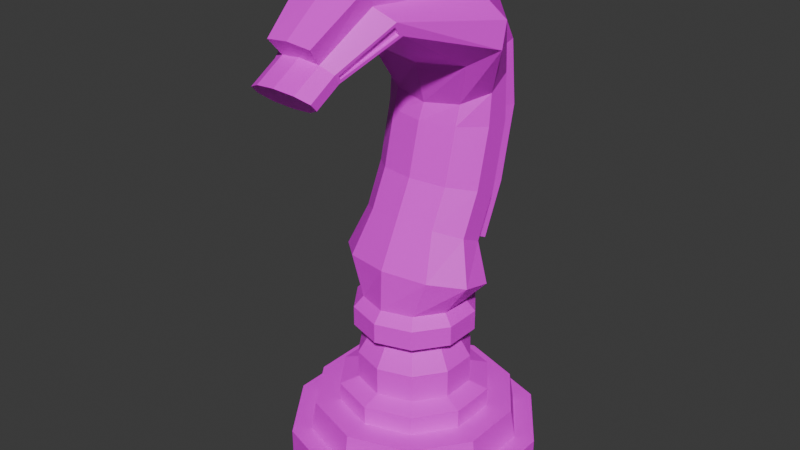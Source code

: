 # Source: BlackKnight.blend  (saved by Blender 4.5.91; exported with 4.5.12 LTS)
import bpy
from mathutils import Matrix  # noqa: F401  (used for matrix-valued properties, if any)

bpy.ops.wm.read_factory_settings(use_empty=True)
scene = bpy.context.scene
scene.name = 'Scene'

# ---- collections
col_collection = bpy.data.collections.new('Collection'); scene.collection.children.link(col_collection)

# ---- images (referenced by path relative to the original .blend; pixels are not part of the script)
import os
ASSET_DIR = os.environ.get("B2B_ASSET_DIR", "")  # directory of the original .blend (textures are referenced by path, not embedded)
HERE = os.path.dirname(os.path.abspath(__file__))  # packed textures are extracted next to this script under _unpacked/

def load_image(name, relpath, width, height, colorspace="sRGB"):
    """Load a texture the original file referenced (path relative to the .blend, or extracted next to this script)."""
    p = next((c for c in (os.path.join(HERE, relpath), os.path.join(ASSET_DIR, relpath)) if relpath and os.path.exists(c)), "")
    if p:
        img = bpy.data.images.load(p, check_existing=True)
        img.name = name
    else:  # same state as the original file: an image datablock whose file is absent (Cycles renders it pink)
        img = bpy.data.images.new(name, width, height)
        img.source = "FILE"
        img.filepath = "//" + (relpath or name)
    img.colorspace_settings.name = colorspace
    return img
img_imphenziapalette01_png = load_image('ImphenziaPalette01.png', 'ImphenziaPalette01.png', 1024, 1024, 'sRGB')

# ---- materials (node trees are filled in below, after node groups)
mat_material_001 = bpy.data.materials.new('Material.001')
mat_material_001.use_transparent_shadow = False

# ---- material node trees
mat_material_001.use_nodes = True; mat_material_001.node_tree.nodes.clear()
_N = mat_material_001.node_tree.nodes; _L = mat_material_001.node_tree.links
n0 = _N.new('ShaderNodeBsdfPrincipled'); n0.name = 'Principled BSDF'; n0.location = (10, 300)
n1 = _N.new('ShaderNodeOutputMaterial'); n1.name = 'Material Output'; n1.location = (300, 300)
n2 = _N.new('ShaderNodeTexImage'); n2.name = 'Image Texture'; n2.location = (-460, 98)
n2.image = img_imphenziapalette01_png
n2.interpolation = 'Closest'
_L.new(n0.outputs[0], n1.inputs[0])
_L.new(n2.outputs[0], n0.inputs[0])
n1.is_active_output = True

# ---- world
world_world = bpy.data.worlds.new('World'); scene.world = world_world
world_world.use_nodes = True; world_world.node_tree.nodes.clear()
_N = world_world.node_tree.nodes; _L = world_world.node_tree.links
n0 = _N.new('ShaderNodeOutputWorld'); n0.name = 'World Output'; n0.location = (300, 300)
n1 = _N.new('ShaderNodeBackground'); n1.name = 'Background'; n1.location = (10, 300)
n1.inputs[0].default_value = (0.05088, 0.05088, 0.05088, 1.0)
_L.new(n1.outputs[0], n0.inputs[0])
n0.is_active_output = True
world_world.color = (0.05088, 0.05088, 0.05088)
world_world.use_sun_shadow = False
world_world.sun_shadow_jitter_overblur = 0.0

# ---- meshes
me_cube_019 = bpy.data.meshes.new('Cube.019')
me_cube_019.from_pydata([(-0.2538, 0.2175, 0.07954), (-0.1016, 0.4269, 0.07954), (-0.1016, 0.6858, 0.07954), (-0.2538, 0.8953, 0.07954), (-0.5, 0.9753, 0.07954), (-0.7462, 0.8953, 0.07954), (-0.8984, 0.6858, 0.07954), (-0.8984, 0.4269, 0.07954), (-0.5, 0.1374, 0.07954), (-0.7462, 0.2175, 0.07954), (-0.2926, 0.2709, 0.07954), (-0.2538, 0.2175, 0.0), (-0.1644, 0.4473, 0.07954), (-0.1016, 0.4269, 0.0), (-0.1644, 0.6654, 0.07954), (-0.1016, 0.6858, 0.0), (-0.2926, 0.8418, 0.07954), (-0.2538, 0.8953, 0.0), (-0.5, 0.9092, 0.07954), (-0.5, 0.9753, 0.0), (-0.7074, 0.8418, 0.07954), (-0.7462, 0.8953, 0.0), (-0.8356, 0.6654, 0.07954), (-0.8984, 0.6858, 0.0), (-0.8356, 0.4473, 0.07954), (-0.8984, 0.4269, 0.0), (-0.7074, 0.2709, 0.07954), (-0.7462, 0.2175, 0.0), (-0.5, 0.2035, 0.07954), (-0.5, 0.1374, 0.0), (-0.3513, 0.3517, 0.179), (-0.2594, 0.4782, 0.179), (-0.2594, 0.6346, 0.179), (-0.3513, 0.761, 0.179), (-0.5, 0.8094, 0.179), (-0.6487, 0.761, 0.179), (-0.7406, 0.6346, 0.179), (-0.7406, 0.4782, 0.179), (-0.5, 0.3034, 0.179), (-0.6487, 0.3517, 0.179), (-0.3021, 0.284, 0.179), (-0.1799, 0.4524, 0.179), (-0.1799, 0.6604, 0.179), (-0.3021, 0.8287, 0.179), (-0.5, 0.2198, 0.179), (-0.5, 0.893, 0.179), (-0.6979, 0.8287, 0.179), (-0.8201, 0.6604, 0.179), (-0.8201, 0.4524, 0.179), (-0.6979, 0.284, 0.179), (-0.3513, 0.3517, 0.2427), (-0.2594, 0.4782, 0.2427), (-0.2594, 0.6346, 0.2427), (-0.3513, 0.761, 0.2427), (-0.5, 0.3034, 0.2427), (-0.5, 0.8094, 0.2427), (-0.6487, 0.761, 0.2427), (-0.7406, 0.6346, 0.2427), (-0.7406, 0.4782, 0.2427), (-0.6487, 0.3517, 0.2427), (-0.3881, 0.4023, 0.2624), (-0.3189, 0.4975, 0.2624), (-0.3189, 0.6152, 0.2624), (-0.3881, 0.7104, 0.2624), (-0.5, 0.366, 0.2624), (-0.5, 0.7468, 0.2624), (-0.6119, 0.7104, 0.2624), (-0.6811, 0.6152, 0.2624), (-0.6811, 0.4975, 0.2624), (-0.6119, 0.4023, 0.2624), (-0.3881, 0.4023, 0.3564), (-0.3189, 0.4975, 0.3564), (-0.3189, 0.6152, 0.3564), (-0.3881, 0.7104, 0.3564), (-0.5, 0.366, 0.3564), (-0.5, 0.7468, 0.3564), (-0.6119, 0.7104, 0.3564), (-0.6811, 0.6152, 0.3564), (-0.6811, 0.4975, 0.3564), (-0.6119, 0.4023, 0.3564), (-0.4138, 0.4378, 0.4285), (-0.3606, 0.5111, 0.4285), (-0.3606, 0.6017, 0.4285), (-0.4138, 0.675, 0.4285), (-0.5, 0.4098, 0.4285), (-0.5, 0.703, 0.4285), (-0.5862, 0.675, 0.4285), (-0.6394, 0.6017, 0.4285), (-0.6394, 0.5111, 0.4285), (-0.5862, 0.4378, 0.4285), (-0.3812, 0.3929, 0.4624), (-0.3078, 0.4939, 0.4624), (-0.3078, 0.6188, 0.4624), (-0.3812, 0.7198, 0.4624), (-0.5, 0.3543, 0.4624), (-0.5, 0.7584, 0.4624), (-0.6188, 0.7198, 0.4624), (-0.6922, 0.6188, 0.4624), (-0.6922, 0.4939, 0.4624), (-0.6188, 0.3929, 0.4624), (-0.3078, 0.4939, 0.5288), (-0.3078, 0.6188, 0.5288), (-0.3812, 0.7198, 0.5288), (-0.5, 0.3543, 0.5288), (-0.6922, 0.6188, 0.5288), (-0.6188, 0.3929, 0.5288), (-0.3812, 0.3929, 0.5288), (-0.5, 0.7584, 0.5288), (-0.6188, 0.7198, 0.5288), (-0.6922, 0.4939, 0.5288), (-0.3999, 0.4186, 0.5642), (-0.338, 0.5037, 0.5642), (-0.338, 0.609, 0.5642), (-0.3999, 0.6942, 0.5642), (-0.5, 0.386, 0.5642), (-0.5, 0.7267, 0.5642), (-0.6001, 0.6942, 0.5642), (-0.662, 0.609, 0.5642), (-0.662, 0.5037, 0.5642), (-0.6001, 0.4186, 0.5642), (-0.3521, 0.4222, 0.6942), (-0.2606, 0.5051, 0.6748), (-0.2606, 0.6076, 0.6508), (-0.3521, 0.6906, 0.6314), (-0.5, 0.3905, 0.7016), (-0.5, 0.7222, 0.624), (-0.6479, 0.6906, 0.6314), (-0.7394, 0.6076, 0.6508), (-0.7394, 0.5051, 0.6748), (-0.6479, 0.4222, 0.6942), (-0.3828, 0.4878, 0.839), (-0.3104, 0.549, 0.8106), (-0.3104, 0.6247, 0.7755), (-0.3828, 0.6859, 0.7471), (-0.5, 0.4645, 0.8498), (-0.5, 0.7092, 0.7363), (-0.6172, 0.6859, 0.7471), (-0.6896, 0.6247, 0.7755), (-0.6896, 0.549, 0.8106), (-0.6172, 0.4878, 0.839), (-0.3828, 0.5472, 0.9616), (-0.3104, 0.6129, 0.9462), (-0.3104, 0.694, 0.9271), (-0.3828, 0.7597, 0.9117), (-0.5, 0.5221, 0.9675), (-0.6172, 0.7597, 0.9117), (-0.6896, 0.694, 0.9271), (-0.6896, 0.6129, 0.9462), (-0.6172, 0.5472, 0.9616), (-0.3828, 0.5918, 1.14), (-0.3104, 0.6592, 1.139), (-0.3104, 0.7426, 1.139), (-0.3828, 0.81, 1.138), (-0.5, 0.566, 1.14), (-0.6172, 0.81, 1.138), (-0.6896, 0.7426, 1.139), (-0.6896, 0.6592, 1.139), (-0.6172, 0.5918, 1.14), (-0.3828, 0.6103, 1.205), (-0.3104, 0.6668, 1.242), (-0.3104, 0.7367, 1.287), (-0.3828, 0.7932, 1.324), (-0.5, 0.5887, 1.191), (-0.6172, 0.7932, 1.324), (-0.6896, 0.7367, 1.287), (-0.6896, 0.6668, 1.242), (-0.6172, 0.6103, 1.205), (-0.3232, 0.5544, 1.349), (-0.2139, 0.5685, 1.415), (-0.2139, 0.5859, 1.496), (-0.3232, 0.5999, 1.562), (-0.5, 0.549, 1.324), (-0.6768, 0.5999, 1.562), (-0.7861, 0.5859, 1.496), (-0.7861, 0.5685, 1.415), (-0.6768, 0.5544, 1.349), (-0.3968, 0.3107, 1.464), (-0.3356, 0.2787, 1.502), (-0.3356, 0.2635, 1.528), (-0.3968, 0.2463, 1.574), (-0.5, 0.3183, 1.451), (-0.6032, 0.2463, 1.574), (-0.6644, 0.2635, 1.528), (-0.6644, 0.2787, 1.502), (-0.6032, 0.3107, 1.464), (-0.4344, 0.1246, 1.382), (-0.3912, 0.115, 1.416), (-0.3912, 0.108, 1.427), (-0.4344, 0.08365, 1.452), (-0.5, 0.1295, 1.374), (-0.5, 0.07881, 1.46), (-0.5656, 0.08365, 1.452), (-0.6088, 0.108, 1.427), (-0.6088, 0.115, 1.416), (-0.5656, 0.1246, 1.382), (-0.4344, 0.04459, 1.336), (-0.3938, 0.02767, 1.355), (-0.3938, 0.006752, 1.378), (-0.4344, -0.01017, 1.396), (-0.5, 0.05105, 1.329), (-0.5, -0.01663, 1.403), (-0.5656, -0.01017, 1.396), (-0.6062, 0.006752, 1.378), (-0.6062, 0.02767, 1.355), (-0.5656, 0.04459, 1.336), (-0.5, 0.7695, 0.7093), (-0.6312, 0.7448, 0.7208), (-0.3688, 0.7448, 0.7208), (-0.5, 0.8475, 0.8852), (-0.6313, 0.8209, 0.8914), (-0.3687, 0.8209, 0.8914), (-0.5, 0.9017, 1.134), (-0.631, 0.8745, 1.134), (-0.369, 0.8745, 1.134), (-0.5, 0.8757, 1.364), (-0.6294, 0.853, 1.349), (-0.3706, 0.853, 1.349), (-0.5, 0.6334, 1.647), (-0.6874, 0.6289, 1.621), (-0.3126, 0.6289, 1.621), (-0.5, 0.2167, 1.65), (-0.6129, 0.2278, 1.637), (-0.3871, 0.2278, 1.637), (-0.5, 0.03775, 1.512), (-0.5751, 0.04301, 1.503), (-0.4249, 0.04301, 1.503), (-0.333, 0.2908, 1.498), (-0.333, 0.2662, 1.54), (-0.667, 0.2662, 1.54), (-0.667, 0.2908, 1.498), (-0.3938, 0.112, 1.404), (-0.3938, 0.09631, 1.431), (-0.6062, 0.09631, 1.431), (-0.6062, 0.112, 1.404), (-0.3455, 0.2813, 1.504), (-0.3455, 0.2661, 1.53), (-0.6545, 0.2661, 1.53), (-0.6545, 0.2813, 1.504), (-0.4012, 0.1176, 1.417), (-0.4012, 0.1106, 1.429), (-0.5988, 0.1106, 1.429), (-0.5988, 0.1176, 1.417)], [], [(22, 24, 48, 47), (25, 7, 6, 23), (26, 24, 7, 9), (29, 8, 9, 27), (28, 26, 9, 8), (24, 22, 6, 7), (13, 1, 0, 11), (22, 20, 5, 6), (11, 0, 8, 29), (26, 28, 44, 49), (20, 18, 4, 5), (15, 2, 1, 13), (16, 18, 45, 43), (18, 16, 3, 4), (17, 3, 2, 15), (20, 22, 47, 46), (16, 14, 2, 3), (21, 5, 4, 19), (23, 6, 5, 21), (10, 28, 8, 0), (19, 4, 3, 17), (14, 12, 1, 2), (12, 10, 0, 1), (27, 9, 7, 25), (28, 10, 40, 44), (29, 27, 25, 23, 21, 19, 17, 15, 13, 11), (14, 16, 43, 42), (24, 26, 49, 48), (18, 20, 46, 45), (10, 12, 41, 40), (12, 14, 42, 41), (32, 33, 53, 52), (31, 30, 40, 41), (33, 32, 42, 43), (32, 31, 41, 42), (30, 38, 44, 40), (35, 34, 45, 46), (36, 35, 46, 47), (37, 36, 47, 48), (39, 37, 48, 49), (38, 39, 49, 44), (34, 33, 43, 45), (54, 50, 60, 64), (39, 38, 54, 59), (35, 36, 57, 56), (31, 32, 52, 51), (33, 34, 55, 53), (36, 37, 58, 57), (38, 30, 50, 54), (30, 31, 51, 50), (37, 39, 59, 58), (34, 35, 56, 55), (60, 61, 71, 70), (50, 51, 61, 60), (58, 59, 69, 68), (55, 56, 66, 65), (52, 53, 63, 62), (59, 54, 64, 69), (56, 57, 67, 66), (51, 52, 62, 61), (53, 55, 65, 63), (57, 58, 68, 67), (78, 79, 89, 88), (68, 69, 79, 78), (65, 66, 76, 75), (62, 63, 73, 72), (69, 64, 74, 79), (66, 67, 77, 76), (61, 62, 72, 71), (63, 65, 75, 73), (67, 68, 78, 77), (64, 60, 70, 74), (85, 86, 96, 95), (75, 76, 86, 85), (72, 73, 83, 82), (79, 74, 84, 89), (76, 77, 87, 86), (71, 72, 82, 81), (73, 75, 85, 83), (77, 78, 88, 87), (74, 70, 80, 84), (70, 71, 81, 80), (92, 93, 102, 101), (82, 83, 93, 92), (89, 84, 94, 99), (86, 87, 97, 96), (81, 82, 92, 91), (83, 85, 95, 93), (87, 88, 98, 97), (84, 80, 90, 94), (80, 81, 91, 90), (88, 89, 99, 98), (99, 94, 103, 105), (96, 97, 104, 108), (91, 92, 101, 100), (93, 95, 107, 102), (97, 98, 109, 104), (94, 90, 106, 103), (90, 91, 100, 106), (98, 99, 105, 109), (95, 96, 108, 107), (100, 101, 112, 111), (117, 118, 128, 127), (102, 107, 115, 113), (104, 109, 118, 117), (103, 106, 110, 114), (106, 100, 111, 110), (109, 105, 119, 118), (107, 108, 116, 115), (101, 102, 113, 112), (105, 103, 114, 119), (108, 104, 117, 116), (124, 120, 130, 134), (114, 110, 120, 124), (110, 111, 121, 120), (118, 119, 129, 128), (115, 116, 126, 125), (112, 113, 123, 122), (119, 114, 124, 129), (116, 117, 127, 126), (111, 112, 122, 121), (113, 115, 125, 123), (130, 131, 141, 140), (120, 121, 131, 130), (128, 129, 139, 138), (125, 126, 136, 135), (122, 123, 133, 132), (129, 124, 134, 139), (126, 127, 137, 136), (121, 122, 132, 131), (123, 125, 135, 133), (127, 128, 138, 137), (147, 148, 157, 156), (138, 139, 148, 147), (161, 152, 213, 216), (132, 133, 143, 142), (139, 134, 144, 148), (136, 137, 146, 145), (131, 132, 142, 141), (136, 145, 209, 206), (137, 138, 147, 146), (134, 130, 140, 144), (135, 136, 206, 205), (179, 170, 219, 222), (142, 143, 152, 151), (148, 144, 153, 157), (145, 146, 155, 154), (141, 142, 151, 150), (154, 163, 215, 212), (146, 147, 156, 155), (144, 140, 149, 153), (140, 141, 150, 149), (160, 161, 170, 169), (151, 152, 161, 160), (157, 153, 162, 166), (154, 155, 164, 163), (150, 151, 160, 159), (190, 188, 225, 223), (155, 156, 165, 164), (153, 149, 158, 162), (149, 150, 159, 158), (156, 157, 166, 165), (172, 173, 228, 181), (166, 162, 171, 175), (163, 164, 173, 172), (159, 160, 169, 168), (152, 143, 210, 213), (164, 165, 174, 173), (162, 158, 167, 171), (158, 159, 168, 167), (165, 166, 175, 174), (133, 135, 205, 207), (178, 187, 239, 235), (168, 169, 227, 226), (170, 161, 216, 219), (173, 174, 229, 228), (171, 167, 176, 180), (167, 168, 226, 176), (174, 175, 184, 229), (145, 154, 212, 209), (169, 170, 179, 227), (175, 171, 180, 184), (232, 233, 203, 202), (172, 181, 221, 218), (183, 193, 241, 237), (180, 176, 185, 189), (176, 226, 230, 185), (229, 184, 194, 233), (188, 179, 222, 225), (227, 179, 188, 231), (184, 180, 189, 194), (181, 228, 232, 191), (195, 196, 197, 198, 200, 201, 202, 203, 204, 199), (189, 185, 195, 199), (185, 230, 196, 195), (233, 194, 204, 203), (190, 191, 201, 200), (231, 188, 198, 197), (194, 189, 199, 204), (191, 232, 202, 201), (230, 231, 197, 196), (188, 190, 200, 198), (205, 206, 209, 208), (207, 205, 208, 210), (211, 212, 215, 214), (208, 209, 212, 211), (210, 208, 211, 213), (213, 211, 214, 216), (216, 214, 217, 219), (214, 215, 218, 217), (219, 217, 220, 222), (217, 218, 221, 220), (222, 220, 223, 225), (220, 221, 224, 223), (191, 190, 223, 224), (181, 191, 224, 221), (163, 172, 218, 215), (143, 133, 207, 210), (178, 177, 226, 227), (183, 182, 228, 229), (186, 187, 231, 230), (192, 193, 233, 232), (187, 178, 227, 231), (177, 186, 230, 226), (193, 183, 229, 233), (182, 192, 232, 228), (234, 235, 239, 238), (236, 237, 241, 240), (187, 186, 238, 239), (177, 178, 235, 234), (192, 182, 236, 240), (186, 177, 234, 238), (193, 192, 240, 241), (182, 183, 237, 236)])
_uv = me_cube_019.uv_layers.new(name='UVMap')
_uv.uv.foreach_set('vector', [0.8193, 0.4275, 0.8193, 0.4275, 0.8193, 0.4275, 0.8193, 0.4275, 0.8193, 0.4275, 0.8193, 0.4275, 0.8193, 0.4275, 0.8193, 0.4275, 0.8193, 0.4275, 0.8193, 0.4275, 0.8193, 0.4275, 0.8193, 0.4275, 0.8193, 0.4275, 0.8193, 0.4275, 0.8193, 0.4275, 0.8193, 0.4275, 0.8193, 0.4275, 0.8193, 0.4275, 0.8193, 0.4275, 0.8193, 0.4275, 0.8193, 0.4275, 0.8193, 0.4275, 0.8193, 0.4275, 0.8193, 0.4275, 0.8193, 0.4275, 0.8193, 0.4275, 0.8193, 0.4275, 0.8193, 0.4275, 0.8193, 0.4275, 0.8193, 0.4275, 0.8193, 0.4275, 0.8193, 0.4275, 0.8193, 0.4275, 0.8193, 0.4275, 0.8193, 0.4275, 0.8193, 0.4275, 0.8193, 0.4275, 0.8193, 0.4275, 0.8193, 0.4275, 0.8193, 0.4275, 0.8193, 0.4275, 0.8193, 0.4275, 0.8193, 0.4275, 0.8193, 0.4275, 0.8193, 0.4275, 0.8193, 0.4275, 0.8193, 0.4275, 0.8193, 0.4275, 0.8193, 0.4275, 0.8193, 0.4275, 0.8193, 0.4275, 0.8193, 0.4275, 0.8193, 0.4275, 0.8193, 0.4275, 0.8193, 0.4275, 0.8193, 0.4275, 0.8193, 0.4275, 0.8193, 0.4275, 0.8193, 0.4275, 0.8193, 0.4275, 0.8193, 0.4275, 0.8193, 0.4275, 0.8193, 0.4275, 0.8193, 0.4275, 0.8193, 0.4275, 0.8193, 0.4275, 0.8193, 0.4275, 0.8193, 0.4275, 0.8193, 0.4275, 0.8193, 0.4275, 0.8193, 0.4275, 0.8193, 0.4275, 0.8193, 0.4275, 0.8193, 0.4275, 0.8193, 0.4275, 0.8193, 0.4275, 0.8193, 0.4275, 0.8193, 0.4275, 0.8193, 0.4275, 0.8193, 0.4275, 0.8193, 0.4275, 0.8193, 0.4275, 0.8193, 0.4275, 0.8193, 0.4275, 0.8193, 0.4275, 0.8193, 0.4275, 0.8193, 0.4275, 0.8193, 0.4275, 0.8193, 0.4275, 0.8193, 0.4275, 0.8193, 0.4275, 0.8193, 0.4275, 0.8193, 0.4275, 0.8193, 0.4275, 0.8193, 0.4275, 0.8193, 0.4275, 0.8193, 0.4275, 0.8193, 0.4275, 0.8193, 0.4275, 0.8193, 0.4275, 0.8193, 0.4275, 0.8193, 0.4275, 0.8193, 0.4275, 0.8193, 0.4275, 0.8193, 0.4275, 0.8193, 0.4275, 0.8193, 0.4275, 0.8193, 0.4275, 0.8193, 0.4275, 0.8193, 0.4275, 0.8193, 0.4275, 0.8193, 0.4275, 0.8193, 0.4275, 0.8193, 0.4275, 0.8193, 0.4275, 0.8193, 0.4275, 0.8193, 0.4275, 0.8193, 0.4275, 0.8193, 0.4275, 0.8193, 0.4275, 0.8193, 0.4275, 0.8193, 0.4275, 0.8193, 0.4275, 0.8193, 0.4275, 0.8193, 0.4275, 0.8193, 0.4275, 0.8193, 0.4275, 0.8193, 0.4275, 0.8193, 0.4275, 0.8193, 0.4275, 0.8193, 0.4275, 0.8193, 0.4275, 0.8193, 0.4275, 0.8193, 0.4275, 0.8193, 0.4275, 0.8193, 0.4275, 0.8193, 0.4275, 0.8193, 0.4275, 0.8193, 0.4275, 0.8193, 0.4275, 0.8193, 0.4275, 0.8193, 0.4275, 0.8193, 0.4275, 0.8193, 0.4275, 0.8193, 0.4275, 0.8193, 0.4275, 0.8193, 0.4275, 0.8193, 0.4275, 0.8193, 0.4275, 0.8193, 0.4275, 0.8193, 0.4275, 0.8193, 0.4275, 0.8193, 0.4275, 0.8193, 0.4275, 0.8193, 0.4275, 0.8193, 0.4275, 0.8193, 0.4275, 0.8193, 0.4275, 0.8193, 0.4275, 0.8193, 0.4275, 0.8193, 0.4275, 0.8193, 0.4275, 0.8193, 0.4275, 0.8193, 0.4275, 0.8193, 0.4275, 0.8193, 0.4275, 0.8193, 0.4275, 0.8193, 0.4275, 0.8193, 0.4275, 0.8193, 0.4275, 0.8193, 0.4275, 0.8193, 0.4275, 0.8193, 0.4275, 0.8193, 0.4275, 0.8193, 0.4275, 0.8193, 0.4275, 0.8193, 0.4275, 0.8193, 0.4275, 0.8193, 0.4275, 0.8193, 0.4275, 0.8193, 0.4275, 0.8193, 0.4275, 0.8193, 0.4275, 0.8193, 0.4275, 0.8193, 0.4275, 0.8193, 0.4275, 0.8193, 0.4275, 0.8193, 0.4275, 0.8193, 0.4275, 0.8193, 0.4275, 0.8193, 0.4275, 0.8193, 0.4275, 0.8193, 0.4275, 0.8193, 0.4275, 0.8193, 0.4275, 0.8193, 0.4275, 0.8193, 0.4275, 0.8193, 0.4275, 0.8193, 0.4275, 0.8193, 0.4275, 0.8193, 0.4275, 0.8193, 0.4275, 0.8193, 0.4275, 0.8193, 0.4275, 0.8193, 0.4275, 0.8193, 0.4275, 0.8193, 0.4275, 0.8193, 0.4275, 0.8193, 0.4275, 0.8193, 0.4275, 0.8193, 0.4275, 0.8193, 0.4275, 0.8193, 0.4275, 0.8193, 0.4275, 0.8193, 0.4275, 0.8193, 0.4275, 0.8193, 0.4275, 0.8193, 0.4275, 0.8193, 0.4275, 0.8193, 0.4275, 0.8193, 0.4275, 0.8193, 0.4275, 0.8193, 0.4275, 0.8193, 0.4275, 0.8193, 0.4275, 0.8193, 0.4275, 0.8193, 0.4275, 0.8193, 0.4275, 0.8193, 0.4275, 0.8193, 0.4275, 0.8193, 0.4275, 0.8193, 0.4275, 0.8193, 0.4275, 0.8193, 0.4275, 0.8193, 0.4275, 0.8193, 0.4275, 0.8193, 0.4275, 0.8193, 0.4275, 0.8193, 0.4275, 0.8193, 0.4275, 0.8193, 0.4275, 0.8193, 0.4275, 0.8193, 0.4275, 0.8193, 0.4275, 0.8193, 0.4275, 0.8193, 0.4275, 0.8193, 0.4275, 0.8193, 0.4275, 0.8193, 0.4275, 0.8193, 0.4275, 0.8193, 0.4275, 0.8193, 0.4275, 0.8193, 0.4275, 0.8193, 0.4275, 0.8193, 0.4275, 0.8193, 0.4275, 0.8193, 0.4275, 0.8193, 0.4275, 0.8193, 0.4275, 0.8193, 0.4275, 0.8193, 0.4275, 0.8193, 0.4275, 0.8193, 0.4275, 0.8193, 0.4275, 0.8193, 0.4275, 0.8193, 0.4275, 0.8193, 0.4275, 0.8193, 0.4275, 0.8193, 0.4275, 0.8193, 0.4275, 0.8193, 0.4275, 0.8193, 0.4275, 0.8193, 0.4275, 0.8193, 0.4275, 0.8193, 0.4275, 0.8193, 0.4275, 0.8193, 0.4275, 0.8193, 0.4275, 0.8193, 0.4275, 0.8193, 0.4275, 0.8193, 0.4275, 0.8193, 0.4275, 0.8193, 0.4275, 0.8193, 0.4275, 0.8193, 0.4275, 0.8193, 0.4275, 0.8193, 0.4275, 0.8193, 0.4275, 0.8193, 0.4275, 0.8193, 0.4275, 0.8193, 0.4275, 0.8193, 0.4275, 0.8193, 0.4275, 0.8193, 0.4275, 0.8193, 0.4275, 0.8193, 0.4275, 0.8193, 0.4275, 0.8193, 0.4275, 0.8193, 0.4275, 0.8193, 0.4275, 0.8193, 0.4275, 0.8193, 0.4275, 0.8193, 0.4275, 0.8193, 0.4275, 0.8193, 0.4275, 0.8193, 0.4275, 0.8193, 0.4275, 0.8193, 0.4275, 0.8193, 0.4275, 0.8193, 0.4275, 0.8193, 0.4275, 0.8193, 0.4275, 0.8193, 0.4275, 0.8193, 0.4275, 0.8193, 0.4275, 0.8193, 0.4275, 0.8193, 0.4275, 0.8193, 0.4275, 0.8193, 0.4275, 0.8193, 0.4275, 0.8193, 0.4275, 0.8193, 0.4275, 0.8193, 0.4275, 0.8193, 0.4275, 0.8193, 0.4275, 0.8193, 0.4275, 0.8193, 0.4275, 0.8193, 0.4275, 0.8193, 0.4275, 0.8193, 0.4275, 0.8193, 0.4275, 0.8193, 0.4275, 0.8193, 0.4275, 0.8193, 0.4275, 0.8193, 0.4275, 0.8193, 0.4275, 0.8193, 0.4275, 0.8193, 0.4275, 0.8193, 0.4275, 0.8193, 0.4275, 0.8193, 0.4275, 0.8193, 0.4275, 0.8193, 0.4275, 0.8193, 0.4275, 0.8193, 0.4275, 0.8193, 0.4275, 0.8193, 0.4275, 0.8193, 0.4275, 0.8193, 0.4275, 0.8193, 0.4275, 0.8193, 0.4275, 0.8193, 0.4275, 0.8193, 0.4275, 0.8193, 0.4275, 0.8193, 0.4275, 0.8193, 0.4275, 0.8193, 0.4275, 0.8193, 0.4275, 0.8193, 0.4275, 0.8193, 0.4275, 0.8193, 0.4275, 0.8193, 0.4275, 0.8193, 0.4275, 0.8193, 0.4275, 0.8193, 0.4275, 0.8193, 0.4275, 0.8193, 0.4275, 0.8193, 0.4275, 0.8193, 0.4275, 0.8193, 0.4275, 0.8193, 0.4275, 0.8193, 0.4275, 0.8193, 0.4275, 0.8193, 0.4275, 0.8193, 0.4275, 0.8193, 0.4275, 0.8193, 0.4275, 0.8193, 0.4275, 0.8193, 0.4275, 0.8193, 0.4275, 0.8193, 0.4275, 0.8193, 0.4275, 0.8193, 0.4275, 0.8193, 0.4275, 0.8193, 0.4275, 0.8193, 0.4275, 0.8193, 0.4275, 0.8193, 0.4275, 0.8193, 0.4275, 0.8193, 0.4275, 0.8193, 0.4275, 0.8193, 0.4275, 0.8193, 0.4275, 0.8193, 0.4275, 0.8193, 0.4275, 0.8193, 0.4275, 0.8193, 0.4275, 0.8193, 0.4275, 0.8193, 0.4275, 0.8193, 0.4275, 0.8193, 0.4275, 0.8193, 0.4275, 0.8193, 0.4275, 0.8193, 0.4275, 0.8193, 0.4275, 0.8193, 0.4275, 0.8193, 0.4275, 0.8193, 0.4275, 0.8193, 0.4275, 0.8193, 0.4275, 0.8193, 0.4275, 0.8193, 0.4275, 0.8193, 0.4275, 0.8193, 0.4275, 0.8193, 0.4275, 0.8193, 0.4275, 0.8193, 0.4275, 0.8193, 0.4275, 0.8193, 0.4275, 0.8193, 0.4275, 0.8193, 0.4275, 0.8193, 0.4275, 0.8193, 0.4275, 0.8193, 0.4275, 0.8193, 0.4275, 0.8193, 0.4275, 0.8193, 0.4275, 0.8193, 0.4275, 0.8193, 0.4275, 0.8193, 0.4275, 0.8193, 0.4275, 0.8193, 0.4275, 0.8193, 0.4275, 0.8193, 0.4275, 0.8193, 0.4275, 0.8193, 0.4275, 0.8193, 0.4275, 0.8193, 0.4275, 0.8193, 0.4275, 0.8193, 0.4275, 0.8193, 0.4275, 0.8193, 0.4275, 0.8193, 0.4275, 0.8193, 0.4275, 0.8193, 0.4275, 0.8193, 0.4275, 0.8193, 0.4275, 0.8193, 0.4275, 0.8193, 0.4275, 0.8193, 0.4275, 0.8193, 0.4275, 0.8193, 0.4275, 0.8193, 0.4275, 0.8193, 0.4275, 0.8193, 0.4275, 0.8193, 0.4275, 0.8193, 0.4275, 0.8193, 0.4275, 0.8193, 0.4275, 0.8193, 0.4275, 0.8193, 0.4275, 0.8193, 0.4275, 0.8193, 0.4275, 0.8193, 0.4275, 0.8193, 0.4275, 0.8193, 0.4275, 0.8193, 0.4275, 0.8193, 0.4275, 0.8193, 0.4275, 0.8193, 0.4275, 0.8193, 0.4275, 0.8193, 0.4275, 0.8193, 0.4275, 0.8193, 0.4275, 0.8193, 0.4275, 0.8193, 0.4275, 0.8193, 0.4275, 0.8193, 0.4275, 0.8193, 0.4275, 0.8193, 0.4275, 0.8193, 0.4275, 0.8193, 0.4275, 0.8193, 0.4275, 0.8193, 0.4275, 0.8193, 0.4275, 0.8193, 0.4275, 0.8193, 0.4275, 0.8193, 0.4275, 0.8193, 0.4275, 0.8193, 0.4275, 0.8193, 0.4275, 0.8193, 0.4275, 0.8193, 0.4275, 0.8193, 0.4275, 0.8193, 0.4275, 0.8193, 0.4275, 0.8193, 0.4275, 0.8193, 0.4275, 0.8193, 0.4275, 0.8193, 0.4275, 0.8193, 0.4275, 0.8193, 0.4275, 0.8193, 0.4275, 0.8193, 0.4275, 0.8193, 0.4275, 0.8193, 0.4275, 0.8193, 0.4275, 0.8193, 0.4275, 0.8193, 0.4275, 0.8193, 0.4275, 0.8193, 0.4275, 0.8193, 0.4275, 0.8193, 0.4275, 0.8193, 0.4275, 0.8193, 0.4275, 0.8193, 0.4275, 0.8193, 0.4275, 0.8193, 0.4275, 0.8193, 0.4275, 0.8193, 0.4275, 0.8193, 0.4275, 0.8193, 0.4275, 0.8193, 0.4275, 0.8193, 0.4275, 0.8193, 0.4275, 0.8193, 0.4275, 0.8193, 0.4275, 0.8193, 0.4275, 0.8193, 0.4275, 0.8193, 0.4275, 0.8193, 0.4275, 0.8193, 0.4275, 0.8193, 0.4275, 0.8193, 0.4275, 0.8193, 0.4275, 0.8193, 0.4275, 0.8193, 0.4275, 0.8193, 0.4275, 0.8193, 0.4275, 0.8193, 0.4275, 0.8193, 0.4275, 0.8193, 0.4275, 0.8193, 0.4275, 0.8193, 0.4275, 0.8193, 0.4275, 0.8193, 0.4275, 0.8193, 0.4275, 0.8193, 0.4275, 0.8193, 0.4275, 0.8193, 0.4275, 0.8193, 0.4275, 0.8193, 0.4275, 0.8193, 0.4275, 0.8193, 0.4275, 0.8193, 0.4275, 0.8193, 0.4275, 0.8193, 0.4275, 0.8193, 0.4275, 0.8193, 0.4275, 0.8193, 0.4275, 0.8193, 0.4275, 0.8193, 0.4275, 0.8193, 0.4275, 0.8193, 0.4275, 0.8193, 0.4275, 0.8193, 0.4275, 0.8193, 0.4275, 0.8193, 0.4275, 0.8193, 0.4275, 0.8193, 0.4275, 0.8193, 0.4275, 0.8193, 0.4275, 0.8193, 0.4275, 0.8193, 0.4275, 0.8193, 0.4275, 0.8193, 0.4275, 0.8193, 0.4275, 0.8193, 0.4275, 0.8193, 0.4275, 0.8193, 0.4275, 0.8193, 0.4275, 0.8193, 0.4275, 0.8193, 0.4275, 0.8193, 0.4275, 0.8193, 0.4275, 0.8193, 0.4275, 0.8193, 0.4275, 0.8193, 0.4275, 0.8193, 0.4275, 0.8193, 0.4275, 0.8193, 0.4275, 0.8193, 0.4275, 0.8193, 0.4275, 0.8193, 0.4275, 0.8193, 0.4275, 0.8193, 0.4275, 0.8193, 0.4275, 0.8193, 0.4275, 0.8193, 0.4275, 0.8193, 0.4275, 0.8193, 0.4275, 0.8193, 0.4275, 0.8193, 0.4275, 0.8193, 0.4275, 0.8193, 0.4275, 0.8193, 0.4275, 0.8193, 0.4275, 0.8193, 0.4275, 0.8193, 0.4275, 0.8193, 0.4275, 0.8193, 0.4275, 0.8193, 0.4275, 0.8193, 0.4275, 0.8193, 0.4275, 0.8193, 0.4275, 0.8193, 0.4275, 0.8193, 0.4275, 0.8193, 0.4275, 0.8193, 0.4275, 0.8193, 0.4275, 0.8193, 0.4275, 0.8193, 0.4275, 0.8193, 0.4275, 0.8193, 0.4275, 0.8193, 0.4275, 0.8193, 0.4275, 0.8193, 0.4275, 0.8193, 0.4275, 0.8193, 0.4275, 0.8193, 0.4275, 0.8193, 0.4275, 0.8193, 0.4275, 0.8193, 0.4275, 0.8193, 0.4275, 0.8193, 0.4275, 0.8193, 0.4275, 0.8193, 0.4275, 0.8193, 0.4275, 0.8193, 0.4275, 0.8193, 0.4275, 0.8193, 0.4275, 0.8193, 0.4275, 0.8193, 0.4275, 0.8193, 0.4275, 0.8193, 0.4275, 0.8193, 0.4275, 0.8193, 0.4275, 0.8193, 0.4275, 0.8193, 0.4275, 0.8193, 0.4275, 0.8193, 0.4275, 0.8193, 0.4275, 0.8193, 0.4275, 0.8193, 0.4275, 0.8193, 0.4275, 0.8193, 0.4275, 0.8193, 0.4275, 0.8193, 0.4275, 0.8193, 0.4275, 0.8193, 0.4275, 0.8193, 0.4275, 0.8193, 0.4275, 0.8193, 0.4275, 0.8193, 0.4275, 0.8193, 0.4275, 0.8193, 0.4275, 0.8193, 0.4275, 0.8193, 0.4275, 0.8193, 0.4275, 0.8193, 0.4275, 0.8193, 0.4275, 0.8193, 0.4275, 0.8193, 0.4275, 0.8193, 0.4275, 0.8193, 0.4275, 0.8193, 0.4275, 0.8193, 0.4275, 0.8193, 0.4275, 0.8193, 0.4275, 0.8193, 0.4275, 0.8193, 0.4275, 0.8193, 0.4275, 0.8193, 0.4275, 0.8193, 0.4275, 0.8193, 0.4275, 0.8193, 0.4275, 0.8193, 0.4275, 0.8193, 0.4275, 0.8193, 0.4275, 0.8193, 0.4275, 0.8193, 0.4275, 0.8193, 0.4275, 0.8193, 0.4275, 0.8193, 0.4275, 0.8193, 0.4275, 0.8193, 0.4275, 0.8193, 0.4275, 0.8193, 0.4275, 0.8193, 0.4275, 0.8193, 0.4275, 0.8193, 0.4275, 0.8193, 0.4275, 0.8193, 0.4275, 0.8193, 0.4275, 0.8193, 0.4275, 0.8193, 0.4275, 0.8193, 0.4275, 0.8193, 0.4275, 0.8193, 0.4275, 0.8193, 0.4275, 0.8193, 0.4275, 0.8193, 0.4275, 0.8193, 0.4275, 0.8193, 0.4275, 0.8193, 0.4275, 0.8193, 0.4275, 0.8193, 0.4275, 0.8193, 0.4275, 0.8193, 0.4275, 0.8193, 0.4275, 0.8193, 0.4275, 0.8193, 0.4275, 0.8193, 0.4275, 0.8193, 0.4275, 0.8193, 0.4275, 0.8193, 0.4275, 0.8193, 0.4275, 0.8193, 0.4275, 0.8193, 0.4275, 0.8193, 0.4275, 0.8193, 0.4275, 0.8193, 0.4275, 0.8193, 0.4275, 0.8193, 0.4275, 0.8193, 0.4275, 0.8193, 0.4275, 0.8193, 0.4275, 0.8193, 0.4275, 0.8193, 0.4275, 0.8193, 0.4275, 0.8193, 0.4275, 0.8193, 0.4275, 0.8193, 0.4275, 0.8193, 0.4275, 0.8193, 0.4275, 0.8193, 0.4275, 0.8193, 0.4275, 0.8193, 0.4275, 0.8193, 0.4275, 0.8193, 0.4275, 0.8193, 0.4275, 0.8193, 0.4275, 0.8193, 0.4275, 0.8193, 0.4275, 0.8193, 0.4275, 0.8193, 0.4275, 0.8193, 0.4275, 0.8193, 0.4275, 0.8193, 0.4275, 0.8193, 0.4275, 0.8193, 0.4275, 0.8193, 0.4275, 0.8193, 0.4275, 0.8193, 0.4275, 0.8193, 0.4275, 0.8193, 0.4275, 0.8193, 0.4275, 0.8193, 0.4275, 0.8193, 0.4275, 0.8193, 0.4275, 0.8193, 0.4275, 0.8193, 0.4275, 0.8193, 0.4275, 0.8193, 0.4275, 0.8193, 0.4275, 0.8193, 0.4275, 0.8193, 0.4275, 0.8193, 0.4275, 0.8193, 0.4275, 0.8193, 0.4275, 0.8193, 0.4275, 0.8193, 0.4275, 0.8193, 0.4275, 0.8193, 0.4275, 0.8193, 0.4275, 0.8193, 0.4275, 0.8193, 0.4275, 0.8193, 0.4275, 0.8193, 0.4275, 0.8193, 0.4275, 0.8193, 0.4275, 0.8193, 0.4275, 0.8193, 0.4275, 0.8193, 0.4275, 0.8193, 0.4275, 0.8193, 0.4275, 0.8193, 0.4275, 0.8193, 0.4275, 0.8193, 0.4275, 0.8193, 0.4275, 0.8193, 0.4275, 0.8193, 0.4275, 0.8193, 0.4275, 0.8193, 0.4275, 0.8193, 0.4275, 0.8193, 0.4275, 0.8193, 0.4275, 0.8193, 0.4275, 0.8193, 0.4275, 0.8193, 0.4275, 0.8193, 0.4275, 0.8193, 0.4275, 0.8193, 0.4275, 0.8193, 0.4275, 0.8193, 0.4275, 0.8193, 0.4275, 0.8193, 0.4275, 0.8193, 0.4275, 0.8193, 0.4275, 0.8193, 0.4275, 0.8193, 0.4275, 0.8193, 0.4275, 0.8193, 0.4275, 0.8193, 0.4275, 0.8193, 0.4275, 0.8193, 0.4275, 0.8193, 0.4275, 0.8193, 0.4275, 0.8193, 0.4275, 0.8193, 0.4275, 0.8193, 0.4275, 0.8193, 0.4275, 0.8193, 0.4275, 0.8193, 0.4275, 0.8193, 0.4275, 0.8193, 0.4275, 0.8193, 0.4275, 0.8193, 0.4275, 0.8193, 0.4275, 0.8193, 0.4275, 0.8193, 0.4275, 0.8193, 0.4275, 0.8193, 0.4275, 0.8193, 0.4275, 0.8193, 0.4275, 0.8193, 0.4275, 0.8193, 0.4275, 0.8193, 0.4275, 0.8193, 0.4275, 0.8193, 0.4275, 0.8193, 0.4275, 0.8193, 0.4275, 0.8193, 0.4275, 0.8193, 0.4275, 0.8193, 0.4275, 0.8193, 0.4275, 0.8193, 0.4275, 0.8193, 0.4275, 0.8193, 0.4275, 0.8193, 0.4275, 0.8193, 0.4275, 0.8193, 0.4275, 0.8193, 0.4275, 0.8193, 0.4275, 0.8193, 0.4275, 0.8193, 0.4275, 0.8193, 0.4275, 0.8193, 0.4275, 0.8193, 0.4275, 0.8193, 0.4275, 0.8193, 0.4275, 0.8193, 0.4275, 0.8193, 0.4275, 0.8193, 0.4275, 0.8193, 0.4275, 0.8193, 0.4275, 0.8193, 0.4275, 0.8193, 0.4275, 0.8193, 0.4275, 0.8193, 0.4275, 0.8193, 0.4275, 0.8193, 0.4275, 0.8193, 0.4275, 0.8193, 0.4275, 0.8193, 0.4275, 0.8193, 0.4275, 0.8193, 0.4275, 0.8193, 0.4275, 0.8193, 0.4275, 0.8193, 0.4275, 0.8193, 0.4275, 0.8193, 0.4275, 0.8193, 0.4275, 0.8193, 0.4275, 0.8193, 0.4275, 0.8193, 0.4275, 0.8193, 0.4275, 0.8193, 0.4275, 0.8193, 0.4275, 0.8193, 0.4275, 0.8193, 0.4275, 0.8193, 0.4275, 0.8193, 0.4275, 0.8193, 0.4275, 0.8193, 0.4275, 0.8193, 0.4275, 0.8193, 0.4275, 0.8193, 0.4275, 0.8193, 0.4275, 0.8193, 0.4275, 0.8193, 0.4275, 0.8193, 0.4275, 0.8193, 0.4275, 0.8193, 0.4275, 0.8193, 0.4275, 0.8193, 0.4275, 0.8193, 0.4275, 0.8193, 0.4275, 0.8193, 0.4275, 0.8193, 0.4275, 0.8193, 0.4275, 0.8193, 0.4275, 0.8193, 0.4275, 0.8193, 0.4275, 0.8193, 0.4275, 0.8193, 0.4275, 0.8193, 0.4275, 0.8193, 0.4275, 0.8193, 0.4275, 0.8193, 0.4275, 0.8193, 0.4275, 0.8193, 0.4275, 0.8193, 0.4275, 0.8193, 0.4275, 0.8193, 0.4275, 0.8193, 0.4275, 0.8193, 0.4275, 0.8193, 0.4275, 0.8193, 0.4275, 0.8193, 0.4275, 0.8193, 0.4275, 0.8193, 0.4275, 0.8193, 0.4275, 0.8193, 0.4275, 0.8193, 0.4275, 0.8193, 0.4275, 0.8193, 0.4275, 0.8193, 0.4275])
me_cube_019.materials.append(mat_material_001)
me_cube_019.update()

# ---- objects
ob_blackknight = bpy.data.objects.new('BlackKnight', me_cube_019)

# ---- transforms, parenting, visibility, modifiers, constraints
ob_blackknight.location = (0.0, 0.0, 0.0)

# ---- collection membership
col_collection.objects.link(ob_blackknight)

# ---- scene / render settings (as saved in the file)
scene.frame_start = 1; scene.frame_end = 250; scene.frame_set(1)
scene.render.engine = 'BLENDER_EEVEE_NEXT'
scene.cycles.sampling_pattern = 'TABULATED_SOBOL'
scene.eevee.ray_tracing_options.trace_max_roughness = 0.0
bpy.context.view_layer.update()

# ---- added for rendering (the .blend has no active camera and no usable light): camera, sun
cam_auto = bpy.data.cameras.new('AutoCamera')
cam_auto.lens = 50.0
cam_auto.sensor_width = 36.0
cam_auto.clip_end = 1000.0
ob_auto_camera = bpy.data.objects.new('AutoCamera', cam_auto)
scene.collection.objects.link(ob_auto_camera)
ob_auto_camera.location = (1.42747, -1.83363, 2.36675)
ob_auto_camera.rotation_euler = (1.09748, -7.21219e-08, 0.694738)
scene.camera = ob_auto_camera
light_auto_sun = bpy.data.lights.new('AutoSun', 'SUN')
light_auto_sun.energy = 3.0
light_auto_sun.angle = 0.0523599
ob_auto_sun = bpy.data.objects.new('AutoSun', light_auto_sun)
scene.collection.objects.link(ob_auto_sun)
ob_auto_sun.rotation_euler = (0.872665, 0.174533, 0.523599)
bpy.context.view_layer.update()
